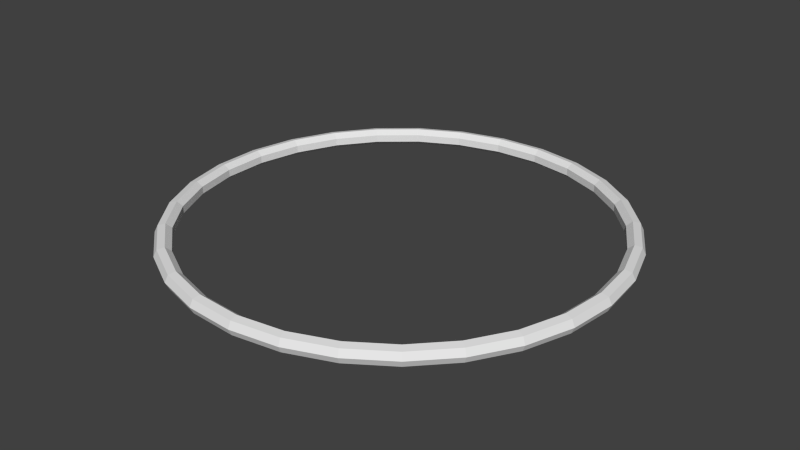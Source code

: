 # Source: ringd.blend  (saved by Blender 2.76.0; exported with 4.5.12 LTS)
import bpy
from mathutils import Matrix  # noqa: F401  (used for matrix-valued properties, if any)

bpy.ops.wm.read_factory_settings(use_empty=True)
scene = bpy.context.scene
scene.name = 'Scene'

# ---- collections
col_collection_1 = bpy.data.collections.new('Collection 1'); scene.collection.children.link(col_collection_1)

# ---- world
world_world = bpy.data.worlds.new('World'); scene.world = world_world
world_world.color = (0.05088, 0.05088, 0.05088)
world_world.use_sun_shadow = False
world_world.sun_shadow_jitter_overblur = 0.0
world_world.cycles.sampling_method = 'MANUAL'
world_world.cycles.sample_map_resolution = 256

# ---- meshes
me_torus = bpy.data.meshes.new('Torus')
me_torus.from_pydata([(1.04, 0.0, 0.0), (1.025, 0.0, 0.03127), (0.9911, 0.0, 0.039), (0.964, 0.0, 0.01736), (0.964, 0.0, -0.01736), (0.9911, 0.0, -0.039), (1.025, 0.0, -0.03127), (1.016, 0.2236, 0.0), (1.001, 0.2203, 0.03127), (0.9679, 0.2131, 0.039), (0.9414, 0.2072, 0.01736), (0.9414, 0.2072, -0.01736), (0.9679, 0.2131, -0.039), (1.001, 0.2203, -0.03127), (0.9439, 0.4367, 0.0), (0.9302, 0.4304, 0.03127), (0.8995, 0.4162, 0.039), (0.8749, 0.4048, 0.01736), (0.8749, 0.4048, -0.01736), (0.8995, 0.4162, -0.039), (0.9302, 0.4304, -0.03127), (0.8279, 0.6294, 0.0), (0.8159, 0.6203, 0.03127), (0.789, 0.5998, 0.039), (0.7674, 0.5834, 0.01736), (0.7674, 0.5834, -0.01736), (0.789, 0.5998, -0.039), (0.8159, 0.6203, -0.03127), (0.6733, 0.7926, 0.0), (0.6635, 0.7812, 0.03127), (0.6416, 0.7554, 0.039), (0.6241, 0.7347, 0.01736), (0.6241, 0.7347, -0.01736), (0.6416, 0.7554, -0.039), (0.6635, 0.7812, -0.03127), (0.4871, 0.9189, 0.0), (0.4801, 0.9055, 0.03127), (0.4642, 0.8756, 0.039), (0.4515, 0.8517, 0.01736), (0.4515, 0.8517, -0.01736), (0.4642, 0.8756, -0.039), (0.4801, 0.9055, -0.03127), (0.2782, 1.002, 0.0), (0.2742, 0.9876, 0.03127), (0.2651, 0.955, 0.039), (0.2579, 0.9288, 0.01736), (0.2579, 0.9288, -0.01736), (0.2651, 0.955, -0.039), (0.2742, 0.9876, -0.03127), (0.0563, 1.038, 0.0), (0.05549, 1.023, 0.03127), (0.05366, 0.9896, 0.039), (0.05219, 0.9625, 0.01736), (0.05219, 0.9625, -0.01736), (0.05366, 0.9896, -0.039), (0.05549, 1.023, -0.03127), (-0.1683, 1.026, 0.0), (-0.1658, 1.011, 0.03127), (-0.1603, 0.978, 0.039), (-0.156, 0.9513, 0.01736), (-0.156, 0.9513, -0.01736), (-0.1603, 0.978, -0.039), (-0.1658, 1.011, -0.03127), (-0.3849, 0.9661, 0.0), (-0.3794, 0.9521, 0.03127), (-0.3668, 0.9207, 0.039), (-0.3568, 0.8955, 0.01736), (-0.3568, 0.8955, -0.01736), (-0.3668, 0.9207, -0.039), (-0.3794, 0.9521, -0.03127), (-0.5836, 0.8608, 0.0), (-0.5752, 0.8483, 0.03127), (-0.5562, 0.8203, 0.039), (-0.541, 0.7979, 0.01736), (-0.541, 0.7979, -0.01736), (-0.5562, 0.8203, -0.039), (-0.5752, 0.8483, -0.03127), (-0.755, 0.7152, 0.0), (-0.7441, 0.7049, 0.03127), (-0.7195, 0.6816, 0.039), (-0.6998, 0.6629, 0.01736), (-0.6998, 0.6629, -0.01736), (-0.7195, 0.6816, -0.039), (-0.7441, 0.7049, -0.03127), (-0.8911, 0.5362, 0.0), (-0.8782, 0.5284, 0.03127), (-0.8492, 0.511, 0.039), (-0.826, 0.497, 0.01736), (-0.826, 0.497, -0.01736), (-0.8492, 0.511, -0.039), (-0.8782, 0.5284, -0.03127), (-0.9856, 0.3321, 0.0), (-0.9713, 0.3273, 0.03127), (-0.9392, 0.3165, 0.039), (-0.9135, 0.3078, 0.01736), (-0.9135, 0.3078, -0.01736), (-0.9392, 0.3165, -0.039), (-0.9713, 0.3273, -0.03127), (-1.034, 0.1124, 0.0), (-1.019, 0.1108, 0.03127), (-0.9853, 0.1072, 0.039), (-0.9583, 0.1042, 0.01736), (-0.9583, 0.1042, -0.01736), (-0.9853, 0.1072, -0.039), (-1.019, 0.1108, -0.03127), (-1.034, -0.1124, 0.0), (-1.019, -0.1108, 0.03127), (-0.9853, -0.1072, 0.039), (-0.9583, -0.1042, 0.01736), (-0.9583, -0.1042, -0.01736), (-0.9853, -0.1072, -0.039), (-1.019, -0.1108, -0.03127), (-0.9856, -0.3321, 0.0), (-0.9713, -0.3273, 0.03127), (-0.9392, -0.3165, 0.039), (-0.9135, -0.3078, 0.01736), (-0.9135, -0.3078, -0.01736), (-0.9392, -0.3165, -0.039), (-0.9713, -0.3273, -0.03127), (-0.8911, -0.5362, 0.0), (-0.8782, -0.5284, 0.03127), (-0.8492, -0.511, 0.039), (-0.826, -0.497, 0.01736), (-0.826, -0.497, -0.01736), (-0.8492, -0.511, -0.039), (-0.8782, -0.5284, -0.03127), (-0.755, -0.7152, 0.0), (-0.7441, -0.7049, 0.03127), (-0.7195, -0.6816, 0.039), (-0.6998, -0.6629, 0.01736), (-0.6998, -0.6629, -0.01736), (-0.7195, -0.6816, -0.039), (-0.7441, -0.7049, -0.03127), (-0.5836, -0.8608, 0.0), (-0.5752, -0.8483, 0.03127), (-0.5562, -0.8203, 0.039), (-0.541, -0.7979, 0.01736), (-0.541, -0.7979, -0.01736), (-0.5562, -0.8203, -0.039), (-0.5752, -0.8483, -0.03127), (-0.3849, -0.9661, 0.0), (-0.3794, -0.9521, 0.03127), (-0.3668, -0.9207, 0.039), (-0.3568, -0.8955, 0.01736), (-0.3568, -0.8955, -0.01736), (-0.3668, -0.9207, -0.039), (-0.3794, -0.9521, -0.03127), (-0.1683, -1.026, 0.0), (-0.1658, -1.011, 0.03127), (-0.1603, -0.978, 0.039), (-0.156, -0.9513, 0.01736), (-0.156, -0.9513, -0.01736), (-0.1603, -0.978, -0.039), (-0.1658, -1.011, -0.03127), (0.0563, -1.038, 0.0), (0.05549, -1.023, 0.03127), (0.05366, -0.9896, 0.039), (0.05219, -0.9625, 0.01736), (0.05219, -0.9625, -0.01736), (0.05366, -0.9896, -0.039), (0.05549, -1.023, -0.03127), (0.2782, -1.002, 0.0), (0.2742, -0.9876, 0.03127), (0.2651, -0.955, 0.039), (0.2579, -0.9288, 0.01736), (0.2579, -0.9288, -0.01736), (0.2651, -0.955, -0.039), (0.2742, -0.9876, -0.03127), (0.4871, -0.9189, 0.0), (0.4801, -0.9055, 0.03127), (0.4642, -0.8756, 0.039), (0.4515, -0.8517, 0.01736), (0.4515, -0.8517, -0.01736), (0.4642, -0.8756, -0.039), (0.4801, -0.9055, -0.03127), (0.6733, -0.7926, 0.0), (0.6635, -0.7812, 0.03127), (0.6416, -0.7554, 0.039), (0.6241, -0.7347, 0.01736), (0.6241, -0.7347, -0.01736), (0.6416, -0.7554, -0.039), (0.6635, -0.7812, -0.03127), (0.8279, -0.6294, 0.0), (0.8159, -0.6203, 0.03127), (0.789, -0.5998, 0.039), (0.7674, -0.5834, 0.01736), (0.7674, -0.5834, -0.01736), (0.789, -0.5998, -0.039), (0.8159, -0.6203, -0.03127), (0.9439, -0.4367, 0.0), (0.9302, -0.4304, 0.03127), (0.8995, -0.4162, 0.039), (0.8749, -0.4048, 0.01736), (0.8749, -0.4048, -0.01736), (0.8995, -0.4162, -0.039), (0.9302, -0.4304, -0.03127), (1.016, -0.2236, 0.0), (1.001, -0.2203, 0.03127), (0.9679, -0.2131, 0.039), (0.9414, -0.2072, 0.01736), (0.9414, -0.2072, -0.01736), (0.9679, -0.2131, -0.039), (1.001, -0.2203, -0.03127)], [], [(0, 7, 8, 1), (1, 8, 9, 2), (2, 9, 10, 3), (3, 10, 11, 4), (4, 11, 12, 5), (5, 12, 13, 6), (0, 6, 13, 7), (7, 14, 15, 8), (8, 15, 16, 9), (9, 16, 17, 10), (10, 17, 18, 11), (11, 18, 19, 12), (12, 19, 20, 13), (13, 20, 14, 7), (14, 21, 22, 15), (15, 22, 23, 16), (16, 23, 24, 17), (17, 24, 25, 18), (18, 25, 26, 19), (19, 26, 27, 20), (20, 27, 21, 14), (21, 28, 29, 22), (22, 29, 30, 23), (23, 30, 31, 24), (24, 31, 32, 25), (25, 32, 33, 26), (26, 33, 34, 27), (27, 34, 28, 21), (28, 35, 36, 29), (29, 36, 37, 30), (30, 37, 38, 31), (31, 38, 39, 32), (32, 39, 40, 33), (33, 40, 41, 34), (34, 41, 35, 28), (35, 42, 43, 36), (36, 43, 44, 37), (37, 44, 45, 38), (38, 45, 46, 39), (39, 46, 47, 40), (40, 47, 48, 41), (41, 48, 42, 35), (42, 49, 50, 43), (43, 50, 51, 44), (44, 51, 52, 45), (45, 52, 53, 46), (46, 53, 54, 47), (47, 54, 55, 48), (48, 55, 49, 42), (49, 56, 57, 50), (50, 57, 58, 51), (51, 58, 59, 52), (52, 59, 60, 53), (53, 60, 61, 54), (54, 61, 62, 55), (55, 62, 56, 49), (56, 63, 64, 57), (57, 64, 65, 58), (58, 65, 66, 59), (59, 66, 67, 60), (60, 67, 68, 61), (61, 68, 69, 62), (62, 69, 63, 56), (63, 70, 71, 64), (64, 71, 72, 65), (65, 72, 73, 66), (66, 73, 74, 67), (67, 74, 75, 68), (68, 75, 76, 69), (69, 76, 70, 63), (70, 77, 78, 71), (71, 78, 79, 72), (72, 79, 80, 73), (73, 80, 81, 74), (74, 81, 82, 75), (75, 82, 83, 76), (76, 83, 77, 70), (77, 84, 85, 78), (78, 85, 86, 79), (79, 86, 87, 80), (80, 87, 88, 81), (81, 88, 89, 82), (82, 89, 90, 83), (83, 90, 84, 77), (84, 91, 92, 85), (85, 92, 93, 86), (86, 93, 94, 87), (87, 94, 95, 88), (88, 95, 96, 89), (89, 96, 97, 90), (90, 97, 91, 84), (91, 98, 99, 92), (92, 99, 100, 93), (93, 100, 101, 94), (94, 101, 102, 95), (95, 102, 103, 96), (96, 103, 104, 97), (97, 104, 98, 91), (98, 105, 106, 99), (99, 106, 107, 100), (100, 107, 108, 101), (101, 108, 109, 102), (102, 109, 110, 103), (103, 110, 111, 104), (104, 111, 105, 98), (105, 112, 113, 106), (106, 113, 114, 107), (107, 114, 115, 108), (108, 115, 116, 109), (109, 116, 117, 110), (110, 117, 118, 111), (111, 118, 112, 105), (112, 119, 120, 113), (113, 120, 121, 114), (114, 121, 122, 115), (115, 122, 123, 116), (116, 123, 124, 117), (117, 124, 125, 118), (118, 125, 119, 112), (119, 126, 127, 120), (120, 127, 128, 121), (121, 128, 129, 122), (122, 129, 130, 123), (123, 130, 131, 124), (124, 131, 132, 125), (125, 132, 126, 119), (126, 133, 134, 127), (127, 134, 135, 128), (128, 135, 136, 129), (129, 136, 137, 130), (130, 137, 138, 131), (131, 138, 139, 132), (132, 139, 133, 126), (133, 140, 141, 134), (134, 141, 142, 135), (135, 142, 143, 136), (136, 143, 144, 137), (137, 144, 145, 138), (138, 145, 146, 139), (139, 146, 140, 133), (140, 147, 148, 141), (141, 148, 149, 142), (142, 149, 150, 143), (143, 150, 151, 144), (144, 151, 152, 145), (145, 152, 153, 146), (146, 153, 147, 140), (147, 154, 155, 148), (148, 155, 156, 149), (149, 156, 157, 150), (150, 157, 158, 151), (151, 158, 159, 152), (152, 159, 160, 153), (153, 160, 154, 147), (154, 161, 162, 155), (155, 162, 163, 156), (156, 163, 164, 157), (157, 164, 165, 158), (158, 165, 166, 159), (159, 166, 167, 160), (160, 167, 161, 154), (161, 168, 169, 162), (162, 169, 170, 163), (163, 170, 171, 164), (164, 171, 172, 165), (165, 172, 173, 166), (166, 173, 174, 167), (167, 174, 168, 161), (168, 175, 176, 169), (169, 176, 177, 170), (170, 177, 178, 171), (171, 178, 179, 172), (172, 179, 180, 173), (173, 180, 181, 174), (174, 181, 175, 168), (175, 182, 183, 176), (176, 183, 184, 177), (177, 184, 185, 178), (178, 185, 186, 179), (179, 186, 187, 180), (180, 187, 188, 181), (181, 188, 182, 175), (182, 189, 190, 183), (183, 190, 191, 184), (184, 191, 192, 185), (185, 192, 193, 186), (186, 193, 194, 187), (187, 194, 195, 188), (188, 195, 189, 182), (189, 196, 197, 190), (190, 197, 198, 191), (191, 198, 199, 192), (192, 199, 200, 193), (193, 200, 201, 194), (194, 201, 202, 195), (195, 202, 196, 189), (196, 0, 1, 197), (197, 1, 2, 198), (198, 2, 3, 199), (199, 3, 4, 200), (200, 4, 5, 201), (201, 5, 6, 202), (202, 6, 0, 196)])
me_torus.use_remesh_preserve_volume = False
me_torus.use_remesh_preserve_attributes = False
me_torus.use_mirror_vertex_groups = False
me_torus.update()

# ---- objects
ob_torus = bpy.data.objects.new('Torus', me_torus)

# ---- transforms, parenting, visibility, modifiers, constraints
ob_torus.location = (0.0, 0.0, 0.0)
ob_torus.lineart.crease_threshold = 0.0

# ---- collection membership
col_collection_1.objects.link(ob_torus)

# ---- scene / render settings (as saved in the file)
scene.frame_start = 1; scene.frame_end = 250; scene.frame_set(1)
scene.render.engine = 'BLENDER_EEVEE_NEXT'
scene.render.resolution_percentage = 50
scene.render.dither_intensity = 0.0
scene.cycles.use_denoising = False
scene.cycles.samples = 10
scene.cycles.sampling_pattern = 'TABULATED_SOBOL'
scene.cycles.light_sampling_threshold = 0.0
scene.cycles.use_adaptive_sampling = False
scene.cycles.use_light_tree = False
scene.cycles.blur_glossy = 0.0
scene.cycles.pixel_filter_type = 'GAUSSIAN'
scene.cycles.sample_clamp_indirect = 0.0
scene.view_settings.view_transform = 'Standard'
bpy.context.view_layer.update()

# ---- added for rendering (the .blend has no active camera and no usable light): camera, sun
cam_auto = bpy.data.cameras.new('AutoCamera')
cam_auto.lens = 50.0
cam_auto.sensor_width = 36.0
cam_auto.clip_end = 1000.0
ob_auto_camera = bpy.data.objects.new('AutoCamera', cam_auto)
scene.collection.objects.link(ob_auto_camera)
ob_auto_camera.location = (2.71963, -3.2599, 2.17327)
ob_auto_camera.rotation_euler = (1.09748, -7.21219e-08, 0.694738)
scene.camera = ob_auto_camera
light_auto_sun = bpy.data.lights.new('AutoSun', 'SUN')
light_auto_sun.energy = 3.0
light_auto_sun.angle = 0.0523599
ob_auto_sun = bpy.data.objects.new('AutoSun', light_auto_sun)
scene.collection.objects.link(ob_auto_sun)
ob_auto_sun.rotation_euler = (0.872665, 0.174533, 0.523599)
bpy.context.view_layer.update()
